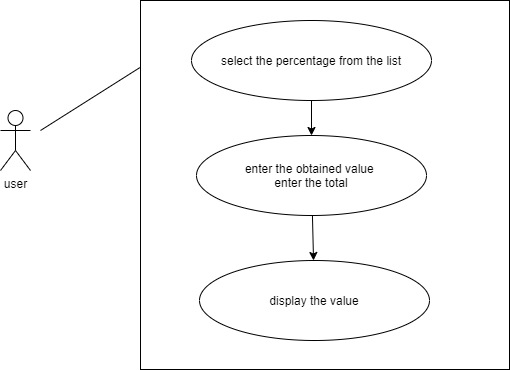

The diagram above was exported from draw.io. Its source (the exported page's mxGraphModel, read from the mxfile embedded in the PNG):
<mxGraphModel dx="1038" dy="491" grid="1" gridSize="10" guides="1" tooltips="1" connect="1" arrows="1" fold="1" page="1" pageScale="1" pageWidth="827" pageHeight="1169" math="0" shadow="0">
  <root>
    <mxCell id="0" />
    <mxCell id="1" parent="0" />
    <mxCell id="E-DlP1ZibxFejNMdk1vE-1" value="user" style="shape=umlActor;verticalLabelPosition=bottom;verticalAlign=top;html=1;outlineConnect=0;" vertex="1" parent="1">
      <mxGeometry x="100" y="220" width="30" height="60" as="geometry" />
    </mxCell>
    <mxCell id="E-DlP1ZibxFejNMdk1vE-2" value="" style="whiteSpace=wrap;html=1;aspect=fixed;" vertex="1" parent="1">
      <mxGeometry x="240" y="110" width="369" height="369" as="geometry" />
    </mxCell>
    <mxCell id="E-DlP1ZibxFejNMdk1vE-7" style="edgeStyle=none;rounded=0;orthogonalLoop=1;jettySize=auto;html=1;exitX=0.5;exitY=1;exitDx=0;exitDy=0;entryX=0.5;entryY=0;entryDx=0;entryDy=0;" edge="1" parent="1" source="E-DlP1ZibxFejNMdk1vE-3" target="E-DlP1ZibxFejNMdk1vE-4">
      <mxGeometry relative="1" as="geometry" />
    </mxCell>
    <mxCell id="E-DlP1ZibxFejNMdk1vE-3" value="select the percentage from the list" style="ellipse;whiteSpace=wrap;html=1;" vertex="1" parent="1">
      <mxGeometry x="291" y="130" width="240" height="80" as="geometry" />
    </mxCell>
    <mxCell id="E-DlP1ZibxFejNMdk1vE-8" value="" style="edgeStyle=none;rounded=0;orthogonalLoop=1;jettySize=auto;html=1;" edge="1" parent="1" source="E-DlP1ZibxFejNMdk1vE-4" target="E-DlP1ZibxFejNMdk1vE-5">
      <mxGeometry relative="1" as="geometry" />
    </mxCell>
    <mxCell id="E-DlP1ZibxFejNMdk1vE-4" value="enter the obtained value&amp;nbsp;&lt;br&gt;enter the total" style="ellipse;whiteSpace=wrap;html=1;" vertex="1" parent="1">
      <mxGeometry x="296" y="245" width="230" height="80" as="geometry" />
    </mxCell>
    <mxCell id="E-DlP1ZibxFejNMdk1vE-5" value="display the value" style="ellipse;whiteSpace=wrap;html=1;" vertex="1" parent="1">
      <mxGeometry x="299" y="370" width="230" height="80" as="geometry" />
    </mxCell>
    <mxCell id="E-DlP1ZibxFejNMdk1vE-6" value="" style="endArrow=none;html=1;entryX=-0.002;entryY=0.182;entryDx=0;entryDy=0;entryPerimeter=0;" edge="1" parent="1" target="E-DlP1ZibxFejNMdk1vE-2">
      <mxGeometry width="50" height="50" relative="1" as="geometry">
        <mxPoint x="140" y="240" as="sourcePoint" />
        <mxPoint x="190" y="190" as="targetPoint" />
      </mxGeometry>
    </mxCell>
  </root>
</mxGraphModel>